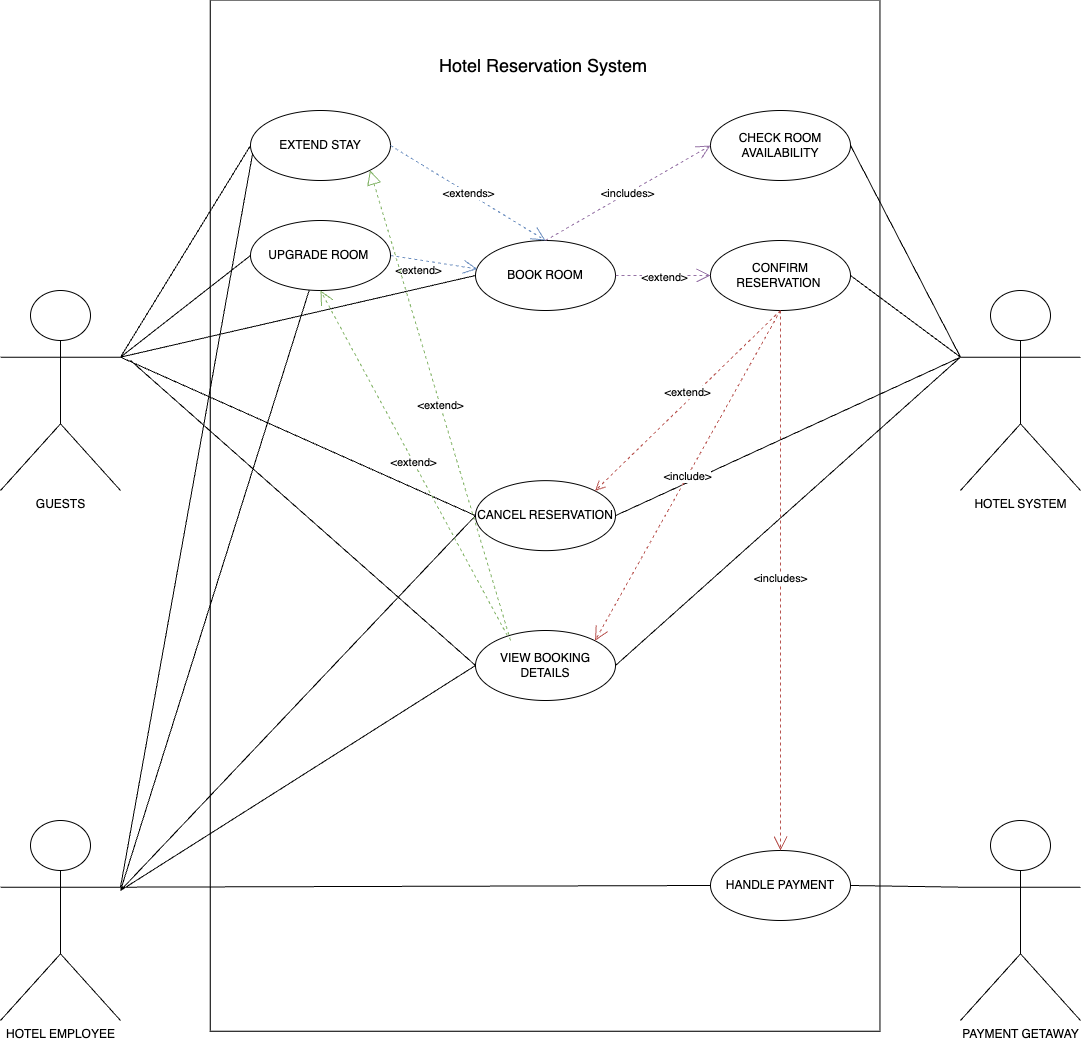

The diagram above was exported from draw.io. Its source (the exported page's mxGraphModel, read from the mxfile embedded in the PNG):
<mxGraphModel dx="2440" dy="2108" grid="1" gridSize="10" guides="1" tooltips="1" connect="1" arrows="1" fold="1" page="1" pageScale="1" pageWidth="850" pageHeight="1100" math="0" shadow="0">
  <root>
    <mxCell id="0" />
    <mxCell id="1" parent="0" />
    <mxCell id="UFTFD-TESTc6p6B7T7Nn-1" value="PAYMENT GETAWAY" style="shape=umlActor;verticalLabelPosition=bottom;verticalAlign=top;html=1;outlineConnect=0;" vertex="1" parent="1">
      <mxGeometry x="840" y="540" width="120" height="200" as="geometry" />
    </mxCell>
    <mxCell id="UFTFD-TESTc6p6B7T7Nn-6" value="" style="rounded=0;whiteSpace=wrap;html=1;rotation=90;" vertex="1" parent="1">
      <mxGeometry x="-91" y="-99.72" width="1031.19" height="669.72" as="geometry" />
    </mxCell>
    <mxCell id="UFTFD-TESTc6p6B7T7Nn-16" value="HOTEL SYSTEM" style="shape=umlActor;verticalLabelPosition=bottom;verticalAlign=top;html=1;outlineConnect=0;" vertex="1" parent="1">
      <mxGeometry x="840" y="10" width="120" height="200" as="geometry" />
    </mxCell>
    <mxCell id="UFTFD-TESTc6p6B7T7Nn-17" value="GUESTS" style="shape=umlActor;verticalLabelPosition=bottom;verticalAlign=top;html=1;outlineConnect=0;" vertex="1" parent="1">
      <mxGeometry x="-120.00000000000001" y="10" width="120" height="200" as="geometry" />
    </mxCell>
    <mxCell id="UFTFD-TESTc6p6B7T7Nn-35" value="HOTEL EMPLOYEE" style="shape=umlActor;verticalLabelPosition=bottom;verticalAlign=top;html=1;outlineConnect=0;" vertex="1" parent="1">
      <mxGeometry x="-120" y="540" width="120" height="200" as="geometry" />
    </mxCell>
    <mxCell id="UFTFD-TESTc6p6B7T7Nn-49" value="BOOK ROOM" style="ellipse;whiteSpace=wrap;html=1;" vertex="1" parent="1">
      <mxGeometry x="354.99999999999994" y="-40" width="140" height="70" as="geometry" />
    </mxCell>
    <mxCell id="UFTFD-TESTc6p6B7T7Nn-52" value="CANCEL RESERVATION" style="ellipse;whiteSpace=wrap;html=1;" vertex="1" parent="1">
      <mxGeometry x="355" y="200.14" width="140" height="70" as="geometry" />
    </mxCell>
    <mxCell id="UFTFD-TESTc6p6B7T7Nn-53" value="CHECK ROOM AVAILABILITY" style="ellipse;whiteSpace=wrap;html=1;" vertex="1" parent="1">
      <mxGeometry x="590" y="-170" width="140" height="70" as="geometry" />
    </mxCell>
    <mxCell id="UFTFD-TESTc6p6B7T7Nn-54" value="HANDLE PAYMENT" style="ellipse;whiteSpace=wrap;html=1;" vertex="1" parent="1">
      <mxGeometry x="590" y="570" width="140" height="70" as="geometry" />
    </mxCell>
    <mxCell id="UFTFD-TESTc6p6B7T7Nn-56" value="CONFIRM RESERVATION&amp;nbsp;" style="ellipse;whiteSpace=wrap;html=1;" vertex="1" parent="1">
      <mxGeometry x="590" y="-40" width="140" height="70" as="geometry" />
    </mxCell>
    <mxCell id="UFTFD-TESTc6p6B7T7Nn-57" value="VIEW BOOKING DETAILS" style="ellipse;whiteSpace=wrap;html=1;" vertex="1" parent="1">
      <mxGeometry x="355" y="350" width="140" height="70" as="geometry" />
    </mxCell>
    <mxCell id="UFTFD-TESTc6p6B7T7Nn-58" value="EXTEND STAY" style="ellipse;whiteSpace=wrap;html=1;" vertex="1" parent="1">
      <mxGeometry x="129.99999999999997" y="-170" width="140" height="70" as="geometry" />
    </mxCell>
    <mxCell id="UFTFD-TESTc6p6B7T7Nn-70" value="&amp;lt;includes&amp;gt;" style="endArrow=open;endSize=12;dashed=1;html=1;rounded=0;exitX=0.5;exitY=0;exitDx=0;exitDy=0;entryX=0;entryY=0.5;entryDx=0;entryDy=0;fillColor=#e1d5e7;strokeColor=#9673a6;" edge="1" parent="1" source="UFTFD-TESTc6p6B7T7Nn-49" target="UFTFD-TESTc6p6B7T7Nn-53">
      <mxGeometry x="-0.0025" width="160" relative="1" as="geometry">
        <mxPoint x="300" y="280" as="sourcePoint" />
        <mxPoint x="460" y="280" as="targetPoint" />
        <mxPoint as="offset" />
      </mxGeometry>
    </mxCell>
    <mxCell id="UFTFD-TESTc6p6B7T7Nn-72" value="&amp;lt;includes&amp;gt;" style="endArrow=open;endSize=12;dashed=1;html=1;rounded=0;exitX=0.5;exitY=1;exitDx=0;exitDy=0;entryX=0.5;entryY=0;entryDx=0;entryDy=0;fillColor=#f8cecc;strokeColor=#b85450;" edge="1" parent="1" source="UFTFD-TESTc6p6B7T7Nn-56" target="UFTFD-TESTc6p6B7T7Nn-54">
      <mxGeometry x="-0.0034" width="160" relative="1" as="geometry">
        <mxPoint x="410" y="290" as="sourcePoint" />
        <mxPoint x="570" y="290" as="targetPoint" />
        <mxPoint as="offset" />
      </mxGeometry>
    </mxCell>
    <mxCell id="UFTFD-TESTc6p6B7T7Nn-73" value="" style="endArrow=open;endSize=12;dashed=1;html=1;rounded=0;entryX=0;entryY=0.5;entryDx=0;entryDy=0;fillColor=#e1d5e7;strokeColor=#9673a6;" edge="1" parent="1" target="UFTFD-TESTc6p6B7T7Nn-56">
      <mxGeometry width="160" relative="1" as="geometry">
        <mxPoint x="495" y="-5" as="sourcePoint" />
        <mxPoint x="590" y="110" as="targetPoint" />
      </mxGeometry>
    </mxCell>
    <mxCell id="UFTFD-TESTc6p6B7T7Nn-80" value="&amp;lt;extend&amp;gt;" style="edgeLabel;html=1;align=center;verticalAlign=middle;resizable=0;points=[];" vertex="1" connectable="0" parent="UFTFD-TESTc6p6B7T7Nn-73">
      <mxGeometry x="0.0233" y="-1" relative="1" as="geometry">
        <mxPoint as="offset" />
      </mxGeometry>
    </mxCell>
    <mxCell id="UFTFD-TESTc6p6B7T7Nn-76" value="" style="endArrow=none;html=1;rounded=0;exitX=1;exitY=0.5;exitDx=0;exitDy=0;entryX=0;entryY=0.3333333333333333;entryDx=0;entryDy=0;entryPerimeter=0;" edge="1" parent="1" source="UFTFD-TESTc6p6B7T7Nn-54" target="UFTFD-TESTc6p6B7T7Nn-1">
      <mxGeometry width="50" height="50" relative="1" as="geometry">
        <mxPoint x="540" y="280" as="sourcePoint" />
        <mxPoint x="820" y="410" as="targetPoint" />
      </mxGeometry>
    </mxCell>
    <mxCell id="UFTFD-TESTc6p6B7T7Nn-78" value="" style="endArrow=none;html=1;rounded=0;exitX=1;exitY=0.5;exitDx=0;exitDy=0;entryX=0;entryY=0.3333333333333333;entryDx=0;entryDy=0;entryPerimeter=0;" edge="1" parent="1" source="UFTFD-TESTc6p6B7T7Nn-56" target="UFTFD-TESTc6p6B7T7Nn-16">
      <mxGeometry width="50" height="50" relative="1" as="geometry">
        <mxPoint x="540" y="180" as="sourcePoint" />
        <mxPoint x="590" y="130" as="targetPoint" />
      </mxGeometry>
    </mxCell>
    <mxCell id="UFTFD-TESTc6p6B7T7Nn-79" value="" style="endArrow=none;html=1;rounded=0;exitX=1;exitY=0.5;exitDx=0;exitDy=0;entryX=0;entryY=0.3333333333333333;entryDx=0;entryDy=0;entryPerimeter=0;" edge="1" parent="1" source="UFTFD-TESTc6p6B7T7Nn-53" target="UFTFD-TESTc6p6B7T7Nn-16">
      <mxGeometry width="50" height="50" relative="1" as="geometry">
        <mxPoint x="540" y="180" as="sourcePoint" />
        <mxPoint x="840" y="80" as="targetPoint" />
      </mxGeometry>
    </mxCell>
    <mxCell id="UFTFD-TESTc6p6B7T7Nn-82" value="" style="endArrow=none;html=1;rounded=0;exitX=0;exitY=0.5;exitDx=0;exitDy=0;entryX=1;entryY=0.3333333333333333;entryDx=0;entryDy=0;entryPerimeter=0;" edge="1" parent="1" source="UFTFD-TESTc6p6B7T7Nn-58" target="UFTFD-TESTc6p6B7T7Nn-17">
      <mxGeometry width="50" height="50" relative="1" as="geometry">
        <mxPoint x="349.99999999999636" y="145" as="sourcePoint" />
        <mxPoint y="80" as="targetPoint" />
      </mxGeometry>
    </mxCell>
    <mxCell id="UFTFD-TESTc6p6B7T7Nn-83" value="" style="endArrow=none;html=1;rounded=0;exitX=1;exitY=0.3333333333333333;exitDx=0;exitDy=0;exitPerimeter=0;entryX=0;entryY=0.5;entryDx=0;entryDy=0;" edge="1" parent="1" source="UFTFD-TESTc6p6B7T7Nn-17" target="UFTFD-TESTc6p6B7T7Nn-49">
      <mxGeometry width="50" height="50" relative="1" as="geometry">
        <mxPoint x="10" y="50" as="sourcePoint" />
        <mxPoint x="420" y="-50" as="targetPoint" />
      </mxGeometry>
    </mxCell>
    <mxCell id="UFTFD-TESTc6p6B7T7Nn-85" value="" style="endArrow=none;html=1;rounded=0;entryX=0;entryY=0.5;entryDx=0;entryDy=0;exitX=1;exitY=0.3333333333333333;exitDx=0;exitDy=0;exitPerimeter=0;" edge="1" parent="1" source="UFTFD-TESTc6p6B7T7Nn-17" target="UFTFD-TESTc6p6B7T7Nn-52">
      <mxGeometry width="50" height="50" relative="1" as="geometry">
        <mxPoint y="80" as="sourcePoint" />
        <mxPoint x="360" y="90" as="targetPoint" />
      </mxGeometry>
    </mxCell>
    <mxCell id="UFTFD-TESTc6p6B7T7Nn-87" value="&amp;lt;extend&amp;gt;" style="endArrow=open;endSize=12;dashed=1;html=1;rounded=0;exitX=1;exitY=0.5;exitDx=0;exitDy=0;entryX=0.013;entryY=0.407;entryDx=0;entryDy=0;entryPerimeter=0;fillColor=#dae8fc;strokeColor=#6c8ebf;" edge="1" parent="1" source="UFTFD-TESTc6p6B7T7Nn-59" target="UFTFD-TESTc6p6B7T7Nn-49">
      <mxGeometry x="-0.3045" y="-11" width="160" relative="1" as="geometry">
        <mxPoint x="310" y="70" as="sourcePoint" />
        <mxPoint x="470" y="70" as="targetPoint" />
        <mxPoint as="offset" />
      </mxGeometry>
    </mxCell>
    <mxCell id="UFTFD-TESTc6p6B7T7Nn-90" value="" style="endArrow=none;html=1;rounded=0;entryX=0;entryY=0.5;entryDx=0;entryDy=0;" edge="1" parent="1" target="UFTFD-TESTc6p6B7T7Nn-57">
      <mxGeometry width="50" height="50" relative="1" as="geometry">
        <mxPoint x="10" y="80" as="sourcePoint" />
        <mxPoint x="350" y="290" as="targetPoint" />
      </mxGeometry>
    </mxCell>
    <mxCell id="UFTFD-TESTc6p6B7T7Nn-91" value="" style="endArrow=none;html=1;rounded=0;exitX=1;exitY=0.5;exitDx=0;exitDy=0;entryX=0;entryY=0.3333333333333333;entryDx=0;entryDy=0;entryPerimeter=0;" edge="1" parent="1" source="UFTFD-TESTc6p6B7T7Nn-57" target="UFTFD-TESTc6p6B7T7Nn-16">
      <mxGeometry width="50" height="50" relative="1" as="geometry">
        <mxPoint x="460" y="170" as="sourcePoint" />
        <mxPoint x="840" y="80" as="targetPoint" />
      </mxGeometry>
    </mxCell>
    <mxCell id="UFTFD-TESTc6p6B7T7Nn-92" value="" style="endArrow=none;html=1;rounded=0;exitX=1;exitY=0.5;exitDx=0;exitDy=0;entryX=0;entryY=0.3333333333333333;entryDx=0;entryDy=0;entryPerimeter=0;" edge="1" parent="1" source="UFTFD-TESTc6p6B7T7Nn-52" target="UFTFD-TESTc6p6B7T7Nn-16">
      <mxGeometry width="50" height="50" relative="1" as="geometry">
        <mxPoint x="630" y="180" as="sourcePoint" />
        <mxPoint x="680" y="130" as="targetPoint" />
      </mxGeometry>
    </mxCell>
    <mxCell id="UFTFD-TESTc6p6B7T7Nn-96" value="" style="endArrow=none;html=1;rounded=0;exitX=1;exitY=0.3333333333333333;exitDx=0;exitDy=0;exitPerimeter=0;entryX=0;entryY=0.5;entryDx=0;entryDy=0;" edge="1" parent="1" source="UFTFD-TESTc6p6B7T7Nn-35" target="UFTFD-TESTc6p6B7T7Nn-54">
      <mxGeometry width="50" height="50" relative="1" as="geometry">
        <mxPoint x="250" y="410" as="sourcePoint" />
        <mxPoint x="300" y="360" as="targetPoint" />
      </mxGeometry>
    </mxCell>
    <mxCell id="UFTFD-TESTc6p6B7T7Nn-97" value="" style="endArrow=none;html=1;rounded=0;entryX=0.42;entryY=0.991;entryDx=0;entryDy=0;entryPerimeter=0;" edge="1" parent="1" target="UFTFD-TESTc6p6B7T7Nn-59">
      <mxGeometry width="50" height="50" relative="1" as="geometry">
        <mxPoint y="610" as="sourcePoint" />
        <mxPoint x="140.93" as="targetPoint" />
      </mxGeometry>
    </mxCell>
    <mxCell id="UFTFD-TESTc6p6B7T7Nn-98" value="" style="endArrow=none;html=1;rounded=0;entryX=0;entryY=0.5;entryDx=0;entryDy=0;" edge="1" parent="1" target="UFTFD-TESTc6p6B7T7Nn-52">
      <mxGeometry width="50" height="50" relative="1" as="geometry">
        <mxPoint y="610" as="sourcePoint" />
        <mxPoint x="300" y="360" as="targetPoint" />
      </mxGeometry>
    </mxCell>
    <mxCell id="UFTFD-TESTc6p6B7T7Nn-99" value="" style="endArrow=none;html=1;rounded=0;entryX=0.016;entryY=0.606;entryDx=0;entryDy=0;entryPerimeter=0;exitX=1;exitY=0.3333333333333333;exitDx=0;exitDy=0;exitPerimeter=0;" edge="1" parent="1" source="UFTFD-TESTc6p6B7T7Nn-35" target="UFTFD-TESTc6p6B7T7Nn-58">
      <mxGeometry width="50" height="50" relative="1" as="geometry">
        <mxPoint y="580" as="sourcePoint" />
        <mxPoint x="130" y="-130" as="targetPoint" />
      </mxGeometry>
    </mxCell>
    <mxCell id="UFTFD-TESTc6p6B7T7Nn-100" value="" style="endArrow=none;html=1;rounded=0;entryX=0;entryY=0.5;entryDx=0;entryDy=0;" edge="1" parent="1" target="UFTFD-TESTc6p6B7T7Nn-57">
      <mxGeometry width="50" height="50" relative="1" as="geometry">
        <mxPoint y="610" as="sourcePoint" />
        <mxPoint x="300" y="260" as="targetPoint" />
      </mxGeometry>
    </mxCell>
    <mxCell id="UFTFD-TESTc6p6B7T7Nn-101" value="&amp;lt;extends&amp;gt;" style="endArrow=open;endSize=12;dashed=1;html=1;rounded=0;exitX=1;exitY=0.5;exitDx=0;exitDy=0;entryX=0.5;entryY=0;entryDx=0;entryDy=0;fillColor=#dae8fc;strokeColor=#6c8ebf;" edge="1" parent="1" source="UFTFD-TESTc6p6B7T7Nn-58" target="UFTFD-TESTc6p6B7T7Nn-49">
      <mxGeometry width="160" relative="1" as="geometry">
        <mxPoint x="360" y="200" as="sourcePoint" />
        <mxPoint x="230" y="-130" as="targetPoint" />
      </mxGeometry>
    </mxCell>
    <mxCell id="UFTFD-TESTc6p6B7T7Nn-102" value="" style="endArrow=none;html=1;rounded=0;entryX=0;entryY=0.5;entryDx=0;entryDy=0;exitX=1;exitY=0.3333333333333333;exitDx=0;exitDy=0;exitPerimeter=0;" edge="1" parent="1" source="UFTFD-TESTc6p6B7T7Nn-17" target="UFTFD-TESTc6p6B7T7Nn-59">
      <mxGeometry width="50" height="50" relative="1" as="geometry">
        <mxPoint y="77" as="sourcePoint" />
        <mxPoint x="350" y="-65" as="targetPoint" />
      </mxGeometry>
    </mxCell>
    <mxCell id="UFTFD-TESTc6p6B7T7Nn-59" value="UPGRADE ROOM&amp;nbsp;" style="ellipse;whiteSpace=wrap;html=1;" vertex="1" parent="1">
      <mxGeometry x="130.00000000000003" y="-60" width="140" height="70" as="geometry" />
    </mxCell>
    <mxCell id="UFTFD-TESTc6p6B7T7Nn-106" value="&amp;lt;extend&amp;gt;" style="html=1;verticalAlign=bottom;endArrow=open;dashed=1;endSize=8;curved=0;rounded=0;exitX=0.5;exitY=1;exitDx=0;exitDy=0;entryX=1;entryY=0;entryDx=0;entryDy=0;fillColor=#f8cecc;strokeColor=#b85450;" edge="1" parent="1" source="UFTFD-TESTc6p6B7T7Nn-56" target="UFTFD-TESTc6p6B7T7Nn-52">
      <mxGeometry x="-0.0007" relative="1" as="geometry">
        <mxPoint x="575" y="80" as="sourcePoint" />
        <mxPoint x="495" y="80" as="targetPoint" />
        <mxPoint as="offset" />
      </mxGeometry>
    </mxCell>
    <mxCell id="UFTFD-TESTc6p6B7T7Nn-109" value="&amp;lt;include&amp;gt;" style="endArrow=open;endSize=12;dashed=1;html=1;rounded=0;exitX=0.5;exitY=1;exitDx=0;exitDy=0;entryX=1;entryY=0;entryDx=0;entryDy=0;fillColor=#f8cecc;strokeColor=#b85450;" edge="1" parent="1" source="UFTFD-TESTc6p6B7T7Nn-56" target="UFTFD-TESTc6p6B7T7Nn-57">
      <mxGeometry width="160" relative="1" as="geometry">
        <mxPoint x="380" y="310" as="sourcePoint" />
        <mxPoint x="460" y="300" as="targetPoint" />
      </mxGeometry>
    </mxCell>
    <mxCell id="UFTFD-TESTc6p6B7T7Nn-111" value="&amp;lt;extend&amp;gt;" style="endArrow=open;endSize=12;dashed=1;html=1;rounded=0;entryX=0.5;entryY=1;entryDx=0;entryDy=0;exitX=0.227;exitY=0.071;exitDx=0;exitDy=0;exitPerimeter=0;fillColor=#d5e8d4;strokeColor=#82b366;" edge="1" parent="1" source="UFTFD-TESTc6p6B7T7Nn-57" target="UFTFD-TESTc6p6B7T7Nn-59">
      <mxGeometry width="160" relative="1" as="geometry">
        <mxPoint x="400" y="360" as="sourcePoint" />
        <mxPoint x="490" y="170" as="targetPoint" />
      </mxGeometry>
    </mxCell>
    <mxCell id="UFTFD-TESTc6p6B7T7Nn-112" value="&amp;lt;extend&amp;gt;" style="endArrow=block;dashed=1;endFill=0;endSize=12;html=1;rounded=0;entryX=1;entryY=1;entryDx=0;entryDy=0;fillColor=#d5e8d4;strokeColor=#82b366;" edge="1" parent="1" target="UFTFD-TESTc6p6B7T7Nn-58">
      <mxGeometry width="160" relative="1" as="geometry">
        <mxPoint x="390" y="360" as="sourcePoint" />
        <mxPoint x="490" y="170" as="targetPoint" />
      </mxGeometry>
    </mxCell>
    <mxCell id="UFTFD-TESTc6p6B7T7Nn-113" value="&lt;font style=&quot;font-size: 18px;&quot;&gt;Hotel Reservation System&amp;nbsp;&lt;/font&gt;" style="text;html=1;align=center;verticalAlign=middle;resizable=0;points=[];autosize=1;strokeColor=none;fillColor=none;" vertex="1" parent="1">
      <mxGeometry x="305" y="-235" width="240" height="40" as="geometry" />
    </mxCell>
  </root>
</mxGraphModel>